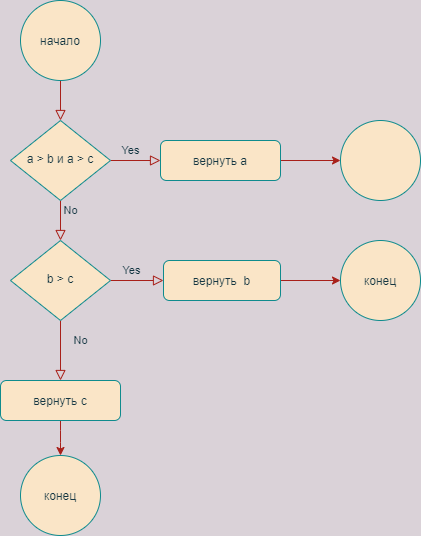

The diagram above was exported from draw.io. Its source (the exported page's mxGraphModel, read from the mxfile embedded in the PNG):
<mxGraphModel dx="731" dy="428" grid="1" gridSize="10" guides="1" tooltips="1" connect="1" arrows="1" fold="1" page="1" pageScale="1" pageWidth="827" pageHeight="1169" background="#DAD2D8" math="0" shadow="0">
  <root>
    <mxCell id="WIyWlLk6GJQsqaUBKTNV-0" />
    <mxCell id="WIyWlLk6GJQsqaUBKTNV-1" parent="WIyWlLk6GJQsqaUBKTNV-0" />
    <mxCell id="WIyWlLk6GJQsqaUBKTNV-2" value="" style="rounded=0;html=1;jettySize=auto;orthogonalLoop=1;fontSize=11;endArrow=block;endFill=0;endSize=8;strokeWidth=1;shadow=0;labelBackgroundColor=none;edgeStyle=orthogonalEdgeStyle;strokeColor=#A8201A;fontColor=#143642;" parent="WIyWlLk6GJQsqaUBKTNV-1" target="WIyWlLk6GJQsqaUBKTNV-6" edge="1">
      <mxGeometry relative="1" as="geometry">
        <mxPoint x="220" y="120" as="sourcePoint" />
      </mxGeometry>
    </mxCell>
    <mxCell id="WIyWlLk6GJQsqaUBKTNV-4" value="Yes" style="rounded=0;html=1;jettySize=auto;orthogonalLoop=1;fontSize=11;endArrow=block;endFill=0;endSize=8;strokeWidth=1;shadow=0;labelBackgroundColor=none;edgeStyle=orthogonalEdgeStyle;strokeColor=#A8201A;fontColor=#143642;" parent="WIyWlLk6GJQsqaUBKTNV-1" source="WIyWlLk6GJQsqaUBKTNV-6" target="WIyWlLk6GJQsqaUBKTNV-10" edge="1">
      <mxGeometry x="-1" y="86" relative="1" as="geometry">
        <mxPoint x="-16" y="-50" as="offset" />
      </mxGeometry>
    </mxCell>
    <mxCell id="WIyWlLk6GJQsqaUBKTNV-5" value="No" style="edgeStyle=orthogonalEdgeStyle;rounded=0;html=1;jettySize=auto;orthogonalLoop=1;fontSize=11;endArrow=block;endFill=0;endSize=8;strokeWidth=1;shadow=0;labelBackgroundColor=none;strokeColor=#A8201A;fontColor=#143642;" parent="WIyWlLk6GJQsqaUBKTNV-1" source="WIyWlLk6GJQsqaUBKTNV-6" target="WIyWlLk6GJQsqaUBKTNV-7" edge="1">
      <mxGeometry x="-1" y="-64" relative="1" as="geometry">
        <mxPoint x="-40" y="-14" as="offset" />
      </mxGeometry>
    </mxCell>
    <mxCell id="WIyWlLk6GJQsqaUBKTNV-6" value="a &amp;gt; b и a &amp;gt; c" style="rhombus;whiteSpace=wrap;html=1;shadow=0;fontFamily=Helvetica;fontSize=12;align=center;strokeWidth=1;spacing=6;spacingTop=-4;fillColor=#FAE5C7;strokeColor=#0F8B8D;fontColor=#143642;" parent="WIyWlLk6GJQsqaUBKTNV-1" vertex="1">
      <mxGeometry x="170" y="170" width="100" height="80" as="geometry" />
    </mxCell>
    <mxCell id="9uo-0Fx8jGvyPlaJi7gN-5" style="edgeStyle=orthogonalEdgeStyle;curved=0;rounded=1;sketch=0;orthogonalLoop=1;jettySize=auto;html=1;fontColor=#143642;strokeColor=#A8201A;fillColor=#FAE5C7;" edge="1" parent="WIyWlLk6GJQsqaUBKTNV-1" source="WIyWlLk6GJQsqaUBKTNV-7">
      <mxGeometry relative="1" as="geometry">
        <mxPoint x="500" y="210" as="targetPoint" />
      </mxGeometry>
    </mxCell>
    <mxCell id="WIyWlLk6GJQsqaUBKTNV-7" value="вернуть a" style="rounded=1;whiteSpace=wrap;html=1;fontSize=12;glass=0;strokeWidth=1;shadow=0;fillColor=#FAE5C7;strokeColor=#0F8B8D;fontColor=#143642;" parent="WIyWlLk6GJQsqaUBKTNV-1" vertex="1">
      <mxGeometry x="320" y="190" width="120" height="40" as="geometry" />
    </mxCell>
    <mxCell id="WIyWlLk6GJQsqaUBKTNV-8" value="No" style="rounded=0;html=1;jettySize=auto;orthogonalLoop=1;fontSize=11;endArrow=block;endFill=0;endSize=8;strokeWidth=1;shadow=0;labelBackgroundColor=none;edgeStyle=orthogonalEdgeStyle;strokeColor=#A8201A;fontColor=#143642;" parent="WIyWlLk6GJQsqaUBKTNV-1" source="WIyWlLk6GJQsqaUBKTNV-10" edge="1">
      <mxGeometry x="-0.3333" y="20" relative="1" as="geometry">
        <mxPoint as="offset" />
        <mxPoint x="220" y="430" as="targetPoint" />
      </mxGeometry>
    </mxCell>
    <mxCell id="WIyWlLk6GJQsqaUBKTNV-9" value="Yes" style="edgeStyle=orthogonalEdgeStyle;rounded=0;html=1;jettySize=auto;orthogonalLoop=1;fontSize=11;endArrow=block;endFill=0;endSize=8;strokeWidth=1;shadow=0;labelBackgroundColor=none;strokeColor=#A8201A;fontColor=#143642;" parent="WIyWlLk6GJQsqaUBKTNV-1" source="WIyWlLk6GJQsqaUBKTNV-10" target="WIyWlLk6GJQsqaUBKTNV-12" edge="1">
      <mxGeometry x="-0.2" y="10" relative="1" as="geometry">
        <mxPoint as="offset" />
      </mxGeometry>
    </mxCell>
    <mxCell id="WIyWlLk6GJQsqaUBKTNV-10" value="b &amp;gt; c" style="rhombus;whiteSpace=wrap;html=1;shadow=0;fontFamily=Helvetica;fontSize=12;align=center;strokeWidth=1;spacing=6;spacingTop=-4;fillColor=#FAE5C7;strokeColor=#0F8B8D;fontColor=#143642;" parent="WIyWlLk6GJQsqaUBKTNV-1" vertex="1">
      <mxGeometry x="170" y="290" width="100" height="80" as="geometry" />
    </mxCell>
    <mxCell id="9uo-0Fx8jGvyPlaJi7gN-6" style="edgeStyle=orthogonalEdgeStyle;curved=0;rounded=1;sketch=0;orthogonalLoop=1;jettySize=auto;html=1;exitX=1;exitY=0.5;exitDx=0;exitDy=0;fontColor=#143642;strokeColor=#A8201A;fillColor=#FAE5C7;" edge="1" parent="WIyWlLk6GJQsqaUBKTNV-1" source="WIyWlLk6GJQsqaUBKTNV-12">
      <mxGeometry relative="1" as="geometry">
        <mxPoint x="500" y="330" as="targetPoint" />
      </mxGeometry>
    </mxCell>
    <mxCell id="WIyWlLk6GJQsqaUBKTNV-12" value="вернуть&amp;nbsp; b" style="rounded=1;whiteSpace=wrap;html=1;fontSize=12;glass=0;strokeWidth=1;shadow=0;fillColor=#FAE5C7;strokeColor=#0F8B8D;fontColor=#143642;" parent="WIyWlLk6GJQsqaUBKTNV-1" vertex="1">
      <mxGeometry x="323" y="310" width="117" height="40" as="geometry" />
    </mxCell>
    <mxCell id="9uo-0Fx8jGvyPlaJi7gN-0" value="&lt;font style=&quot;vertical-align: inherit&quot;&gt;&lt;font style=&quot;vertical-align: inherit&quot;&gt;начало&lt;/font&gt;&lt;/font&gt;" style="ellipse;whiteSpace=wrap;html=1;aspect=fixed;fillColor=#FAE5C7;strokeColor=#0F8B8D;fontColor=#143642;" vertex="1" parent="WIyWlLk6GJQsqaUBKTNV-1">
      <mxGeometry x="180" y="50" width="80" height="80" as="geometry" />
    </mxCell>
    <mxCell id="9uo-0Fx8jGvyPlaJi7gN-1" value="&lt;font style=&quot;vertical-align: inherit&quot;&gt;&lt;font style=&quot;vertical-align: inherit&quot;&gt;конец&lt;/font&gt;&lt;/font&gt;" style="ellipse;whiteSpace=wrap;html=1;aspect=fixed;fillColor=#FAE5C7;strokeColor=#0F8B8D;fontColor=#143642;" vertex="1" parent="WIyWlLk6GJQsqaUBKTNV-1">
      <mxGeometry x="180" y="505" width="80" height="80" as="geometry" />
    </mxCell>
    <mxCell id="9uo-0Fx8jGvyPlaJi7gN-7" style="edgeStyle=orthogonalEdgeStyle;curved=0;rounded=1;sketch=0;orthogonalLoop=1;jettySize=auto;html=1;entryX=0.5;entryY=0;entryDx=0;entryDy=0;fontColor=#143642;strokeColor=#A8201A;fillColor=#FAE5C7;" edge="1" parent="WIyWlLk6GJQsqaUBKTNV-1" source="9uo-0Fx8jGvyPlaJi7gN-4" target="9uo-0Fx8jGvyPlaJi7gN-1">
      <mxGeometry relative="1" as="geometry" />
    </mxCell>
    <mxCell id="9uo-0Fx8jGvyPlaJi7gN-4" value="вернуть c" style="rounded=1;whiteSpace=wrap;html=1;fontFamily=Helvetica;fillColor=#FAE5C7;strokeColor=#0F8B8D;fontColor=#143642;" vertex="1" parent="WIyWlLk6GJQsqaUBKTNV-1">
      <mxGeometry x="160" y="430" width="120" height="40" as="geometry" />
    </mxCell>
    <mxCell id="9uo-0Fx8jGvyPlaJi7gN-8" value="конец" style="ellipse;whiteSpace=wrap;html=1;aspect=fixed;rounded=0;sketch=0;fontColor=#143642;strokeColor=#0F8B8D;fillColor=#FAE5C7;" vertex="1" parent="WIyWlLk6GJQsqaUBKTNV-1">
      <mxGeometry x="500" y="290" width="80" height="80" as="geometry" />
    </mxCell>
    <mxCell id="9uo-0Fx8jGvyPlaJi7gN-9" value="" style="ellipse;whiteSpace=wrap;html=1;aspect=fixed;rounded=0;sketch=0;fontColor=#143642;strokeColor=#0F8B8D;fillColor=#FAE5C7;" vertex="1" parent="WIyWlLk6GJQsqaUBKTNV-1">
      <mxGeometry x="500" y="170" width="80" height="80" as="geometry" />
    </mxCell>
  </root>
</mxGraphModel>